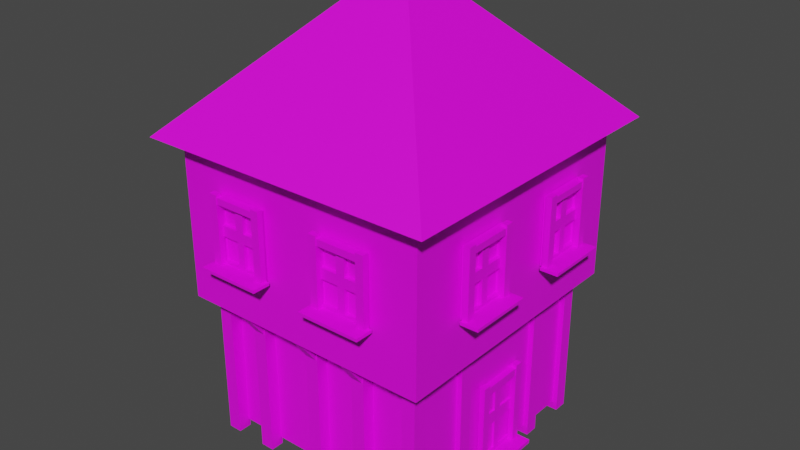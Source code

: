 # Source: house2.blend  (saved by Blender 3.3.6; exported with 4.5.12 LTS)
import bpy
from mathutils import Matrix  # noqa: F401  (used for matrix-valued properties, if any)

bpy.ops.wm.read_factory_settings(use_empty=True)
scene = bpy.context.scene
scene.name = 'Scene'

# ---- collections
col_collection = bpy.data.collections.new('Collection'); scene.collection.children.link(col_collection)

# ---- images (referenced by path relative to the original .blend; pixels are not part of the script)
import os
ASSET_DIR = os.environ.get("B2B_ASSET_DIR", "")  # directory of the original .blend (textures are referenced by path, not embedded)
HERE = os.path.dirname(os.path.abspath(__file__))  # packed textures are extracted next to this script under _unpacked/

def load_image(name, relpath, width, height, colorspace="sRGB"):
    """Load a texture the original file referenced (path relative to the .blend, or extracted next to this script)."""
    p = next((c for c in (os.path.join(HERE, relpath), os.path.join(ASSET_DIR, relpath)) if relpath and os.path.exists(c)), "")
    if p:
        img = bpy.data.images.load(p, check_existing=True)
        img.name = name
    else:  # same state as the original file: an image datablock whose file is absent (Cycles renders it pink)
        img = bpy.data.images.new(name, width, height)
        img.source = "FILE"
        img.filepath = "//" + (relpath or name)
    img.colorspace_settings.name = colorspace
    return img
img_hotel_png = load_image('HOTEL.png', 'HOTEL.png', 1024, 1024, 'sRGB')
img_gen_texture_png = load_image('GEN_TEXTURE.png', 'GEN_TEXTURE.png', 1024, 1024, 'sRGB')

# ---- materials (node trees are filled in below, after node groups)
mat_material = bpy.data.materials.new('Material')
mat_material.alpha_threshold = 0.0
mat_material.use_transparent_shadow = False
mat_material.roughness = 0.5
mat_material.line_color = (0.0, 0.0, 0.0, 1.0)
mat_material_001 = bpy.data.materials.new('Material.001')
mat_material_001.use_transparent_shadow = False

# ---- material node trees
mat_material.use_nodes = True; mat_material.node_tree.nodes.clear()
_N = mat_material.node_tree.nodes; _L = mat_material.node_tree.links
n0 = _N.new('ShaderNodeOutputMaterial'); n0.name = 'Material Output'; n0.location = (300, 300)
n1 = _N.new('ShaderNodeBsdfPrincipled'); n1.name = 'Principled BSDF'; n1.location = (10, 300)
n1.distribution = 'GGX'
n1.subsurface_method = 'RANDOM_WALK_SKIN'
n1.inputs[3].default_value = 1.45
n1.inputs[27].default_value = (0.0, 0.0, 0.0, 1.0)
n1.inputs[28].default_value = 1.0
n2 = _N.new('ShaderNodeTexImage'); n2.name = 'Image Texture'; n2.location = (-314, 94)
n2.image = img_hotel_png
_L.new(n1.outputs[0], n0.inputs[0])
_L.new(n2.outputs[0], n1.inputs[0])
n0.is_active_output = True
mat_material_001.use_nodes = True; mat_material_001.node_tree.nodes.clear()
_N = mat_material_001.node_tree.nodes; _L = mat_material_001.node_tree.links
n0 = _N.new('ShaderNodeBsdfPrincipled'); n0.name = 'Principled BSDF'; n0.location = (10, 300)
n0.distribution = 'GGX'
n0.subsurface_method = 'RANDOM_WALK_SKIN'
n0.inputs[3].default_value = 1.45
n0.inputs[27].default_value = (0.0, 0.0, 0.0, 1.0)
n0.inputs[28].default_value = 1.0
n1 = _N.new('ShaderNodeOutputMaterial'); n1.name = 'Material Output'; n1.location = (300, 300)
n2 = _N.new('ShaderNodeTexImage'); n2.name = 'Image Texture'; n2.location = (-339, 144)
n2.image = img_gen_texture_png
_L.new(n0.outputs[0], n1.inputs[0])
_L.new(n2.outputs[0], n0.inputs[0])
n1.is_active_output = True

# ---- world
world_world = bpy.data.worlds.new('World'); scene.world = world_world
world_world.use_nodes = True; world_world.node_tree.nodes.clear()
_N = world_world.node_tree.nodes; _L = world_world.node_tree.links
n0 = _N.new('ShaderNodeOutputWorld'); n0.name = 'World Output'; n0.location = (300, 300)
n1 = _N.new('ShaderNodeBackground'); n1.name = 'Background'; n1.location = (10, 300)
n1.inputs[0].default_value = (0.05088, 0.05088, 0.05088, 1.0)
_L.new(n1.outputs[0], n0.inputs[0])
n0.is_active_output = True
world_world.color = (0.05088, 0.05088, 0.05088)
world_world.use_sun_shadow = False
world_world.sun_shadow_jitter_overblur = 0.0

# ---- meshes
me_plane = bpy.data.meshes.new('Plane')
me_plane.from_pydata([(-1.0, -1.0, 0.0), (1.0, -1.0, 0.0), (-1.0, 1.0, 0.0), (1.0, 1.0, 0.0), (-1.0, -1.0, 1.331), (1.0, -1.0, 1.331), (-1.0, 1.0, 1.331), (1.0, 1.0, 1.331), (-1.053, -1.313, 1.342), (1.225, -1.313, 1.342), (-1.053, 1.067, 1.342), (1.225, 1.067, 1.342), (-1.053, -1.313, 2.725), (1.225, -1.313, 2.725), (-1.053, 1.067, 2.725), (1.225, 1.067, 2.725), (-1.229, 1.243, 2.743), (-1.229, -1.488, 2.743), (1.401, -1.488, 2.743), (1.401, 1.243, 2.743), (-0.1028, 0.1165, 3.875), (-0.1028, -0.261, 3.875), (0.2748, -0.261, 3.875), (0.2748, 0.1165, 3.875)], [], [(0, 2, 3, 1), (5, 7, 11, 9), (1, 3, 7, 5), (2, 0, 4, 6), (3, 2, 6, 7), (0, 1, 5, 4), (9, 11, 15, 13), (6, 4, 8, 10), (7, 6, 10, 11), (4, 5, 9, 8), (15, 14, 16, 19), (10, 8, 12, 14), (11, 10, 14, 15), (8, 9, 13, 12), (18, 19, 23, 22), (12, 13, 18, 17), (13, 15, 19, 18), (14, 12, 17, 16), (21, 22, 23, 20), (16, 17, 21, 20), (19, 16, 20, 23), (17, 18, 22, 21)])
_uv = me_plane.uv_layers.new(name='UVMap')
_uv.uv.foreach_set('vector', [0.1923, 0.04933, 0.1923, 0.07585, 0.2188, 0.07585, 0.2188, 0.04933, 0.773, 0.09883, 0.9845, 0.09883, 0.9845, 0.09883, 0.773, 0.09883, 0.221, 0.1283, 0.221, 0.1297, 0.221, 0.1297, 0.221, 0.1283, 0.2195, 0.1297, 0.2195, 0.1283, 0.2195, 0.1283, 0.2195, 0.1297, 0.221, 0.1297, 0.2195, 0.1297, 0.2195, 0.1297, 0.221, 0.1297, 0.2195, 0.1283, 0.221, 0.1283, 0.221, 0.1283, 0.2195, 0.1283, 0.7494, 0.3663, 0.7494, 0.01201, 1.008, 0.01201, 1.008, 0.3663, 0.9845, 0.3577, 0.773, 0.3577, 0.773, 0.3577, 0.9845, 0.3577, 0.9845, 0.09883, 0.9845, 0.3577, 0.9845, 0.3577, 0.9845, 0.09883, 0.773, 0.3577, 0.773, 0.09883, 0.773, 0.09883, 0.773, 0.3577, 0.9845, 0.09883, 0.9845, 0.3577, 0.9845, 0.3577, 0.9845, 0.09883, 1.009, 0.02216, 1.009, 0.3764, 0.7579, 0.3764, 0.7579, 0.02216, 1.009, 0.3995, 1.009, 0.01517, 0.766, 0.01517, 0.766, 0.3995, 0.7436, 0.02401, 0.7436, 0.3935, 1.013, 0.3935, 1.013, 0.02401, 0.4448, 0.3414, 0.4448, 0.3325, 0.4448, 0.3325, 0.4448, 0.3414, 0.773, 0.3577, 0.773, 0.09883, 0.773, 0.09883, 0.773, 0.3577, 0.773, 0.09883, 0.9845, 0.09883, 0.9845, 0.09883, 0.773, 0.09883, 0.9845, 0.3577, 0.773, 0.3577, 0.773, 0.3577, 0.9845, 0.3577, 0.4435, 0.3398, 0.4435, 0.3342, 0.4455, 0.3342, 0.4455, 0.3398, 0.4447, 0.3323, 0.4447, 0.3411, 0.4447, 0.3411, 0.4447, 0.3323, 0.4449, 0.3328, 0.4449, 0.3411, 0.4449, 0.3411, 0.4449, 0.3328, 0.4417, 0.3409, 0.4417, 0.3329, 0.4417, 0.3329, 0.4417, 0.3409])
me_plane.materials.append(mat_material)
me_plane.update()
me_cube_007 = bpy.data.meshes.new('Cube.007')
me_cube_007.from_pydata([(-1.0, -1.0, -1.0), (-1.0, -1.0, 1.0), (-1.0, 1.0, -1.0), (-1.0, 1.0, 1.0), (1.0, -1.0, -1.0), (1.0, -1.0, 1.0), (1.0, 1.0, -1.0), (1.0, 1.0, 1.0), (-1.0, -34.13, -1.0), (-1.0, -34.13, 1.0), (-1.0, -32.13, -1.0), (-1.0, -32.13, 1.0), (1.0, -34.13, -1.0), (1.0, -34.13, 1.0), (1.0, -32.13, -1.0), (1.0, -32.13, 1.0), (-32.92, -34.13, -1.0), (-32.92, -34.13, 1.0), (-32.92, -32.13, -1.0), (-32.92, -32.13, 1.0), (-30.92, -34.13, -1.0), (-30.92, -34.13, 1.0), (-30.92, -32.13, -1.0), (-30.92, -32.13, 1.0), (-16.93, -34.13, -1.0), (-16.93, -34.13, 1.0), (-16.93, -32.13, -1.0), (-16.93, -32.13, 1.0), (-14.93, -34.13, -1.0), (-14.93, -34.13, 1.0), (-14.93, -32.13, -1.0), (-14.93, -32.13, 1.0), (-9.136, -34.13, -1.0), (-9.136, -34.13, 1.0), (-9.136, -32.13, -1.0), (-9.136, -32.13, 1.0), (-7.136, -34.13, -1.0), (-7.136, -34.13, 1.0), (-7.136, -32.13, -1.0), (-7.136, -32.13, 1.0), (-26.39, -34.13, -1.0), (-26.39, -34.13, 1.0), (-26.39, -32.13, -1.0), (-26.39, -32.13, 1.0), (-24.39, -34.13, -1.0), (-24.39, -34.13, 1.0), (-24.39, -32.13, -1.0), (-24.39, -32.13, 1.0), (-1.0, -24.73, -1.0), (-1.0, -24.73, 1.0), (-1.0, -22.73, -1.0), (-1.0, -22.73, 1.0), (1.0, -24.73, -1.0), (1.0, -24.73, 1.0), (1.0, -22.73, -1.0), (1.0, -22.73, 1.0), (-1.0, -8.612, -1.0), (-1.0, -8.612, 1.0), (-1.0, -6.612, -1.0), (-1.0, -6.612, 1.0), (1.0, -8.612, -1.0), (1.0, -8.612, 1.0), (1.0, -6.612, -1.0), (1.0, -6.612, 1.0), (-26.15, -31.51, 0.3109), (-26.15, -37.24, 0.9988), (-26.15, -30.82, 0.3535), (-26.15, -36.55, 1.041), (-24.56, -31.51, 0.3109), (-24.56, -37.24, 0.9988), (-24.56, -30.82, 0.3535), (-24.56, -36.55, 1.041), (-16.72, -31.51, 0.3109), (-16.72, -37.24, 0.9988), (-16.72, -30.82, 0.3535), (-16.72, -36.55, 1.041), (-15.13, -31.51, 0.3109), (-15.13, -37.24, 0.9988), (-15.13, -30.82, 0.3535), (-15.13, -36.55, 1.041), (-8.909, -31.51, 0.3109), (-8.909, -37.24, 0.9988), (-8.909, -30.82, 0.3535), (-8.909, -36.55, 1.041), (-7.325, -31.51, 0.3109), (-7.325, -37.24, 0.9988), (-7.325, -30.82, 0.3535), (-7.325, -36.55, 1.041)], [], [(0, 1, 3, 2), (2, 3, 7, 6), (6, 7, 5, 4), (4, 5, 1, 0), (2, 6, 4, 0), (7, 3, 1, 5), (8, 9, 11, 10), (10, 11, 15, 14), (14, 15, 13, 12), (12, 13, 9, 8), (10, 14, 12, 8), (15, 11, 9, 13), (16, 17, 19, 18), (18, 19, 23, 22), (22, 23, 21, 20), (20, 21, 17, 16), (18, 22, 20, 16), (23, 19, 17, 21), (24, 25, 27, 26), (26, 27, 31, 30), (30, 31, 29, 28), (28, 29, 25, 24), (26, 30, 28, 24), (31, 27, 25, 29), (32, 33, 35, 34), (34, 35, 39, 38), (38, 39, 37, 36), (36, 37, 33, 32), (34, 38, 36, 32), (39, 35, 33, 37), (40, 41, 43, 42), (42, 43, 47, 46), (46, 47, 45, 44), (44, 45, 41, 40), (42, 46, 44, 40), (47, 43, 41, 45), (48, 49, 51, 50), (50, 51, 55, 54), (54, 55, 53, 52), (52, 53, 49, 48), (50, 54, 52, 48), (55, 51, 49, 53), (56, 57, 59, 58), (58, 59, 63, 62), (62, 63, 61, 60), (60, 61, 57, 56), (58, 62, 60, 56), (63, 59, 57, 61), (64, 65, 67, 66), (66, 67, 71, 70), (70, 71, 69, 68), (68, 69, 65, 64), (66, 70, 68, 64), (71, 67, 65, 69), (72, 73, 75, 74), (74, 75, 79, 78), (78, 79, 77, 76), (76, 77, 73, 72), (74, 78, 76, 72), (79, 75, 73, 77), (80, 81, 83, 82), (82, 83, 87, 86), (86, 87, 85, 84), (84, 85, 81, 80), (82, 86, 84, 80), (87, 83, 81, 85)])
_uv = me_cube_007.uv_layers.new(name='UVMap')
_uv.uv.foreach_set('vector', [0.08032, 0.4772, 0.08179, 0.4772, 0.08179, 0.4786, 0.08032, 0.4786, 0.08032, 0.4786, 0.08179, 0.4786, 0.08179, 0.4801, 0.08032, 0.4801, 0.08032, 0.4801, 0.08179, 0.4801, 0.08179, 0.4816, 0.08032, 0.4816, 0.08032, 0.4816, 0.08179, 0.4816, 0.08179, 0.483, 0.08032, 0.483, 0.07885, 0.4801, 0.08032, 0.4801, 0.08032, 0.4816, 0.07885, 0.4816, 0.08179, 0.4801, 0.08326, 0.4801, 0.08326, 0.4816, 0.08179, 0.4816, 0.08032, 0.4772, 0.08179, 0.4772, 0.08179, 0.4786, 0.08032, 0.4786, 0.08032, 0.4786, 0.08179, 0.4786, 0.08179, 0.4801, 0.08032, 0.4801, 0.08032, 0.4801, 0.08179, 0.4801, 0.08179, 0.4816, 0.08032, 0.4816, 0.08032, 0.4816, 0.08179, 0.4816, 0.08179, 0.483, 0.08032, 0.483, 0.07885, 0.4801, 0.08032, 0.4801, 0.08032, 0.4816, 0.07885, 0.4816, 0.08179, 0.4801, 0.08326, 0.4801, 0.08326, 0.4816, 0.08179, 0.4816, 0.08032, 0.4772, 0.08179, 0.4772, 0.08179, 0.4786, 0.08032, 0.4786, 0.08032, 0.4786, 0.08179, 0.4786, 0.08179, 0.4801, 0.08032, 0.4801, 0.08032, 0.4801, 0.08179, 0.4801, 0.08179, 0.4816, 0.08032, 0.4816, 0.08032, 0.4816, 0.08179, 0.4816, 0.08179, 0.483, 0.08032, 0.483, 0.07885, 0.4801, 0.08032, 0.4801, 0.08032, 0.4816, 0.07885, 0.4816, 0.08179, 0.4801, 0.08326, 0.4801, 0.08326, 0.4816, 0.08179, 0.4816, 0.08032, 0.4772, 0.08179, 0.4772, 0.08179, 0.4786, 0.08032, 0.4786, 0.08032, 0.4786, 0.08179, 0.4786, 0.08179, 0.4801, 0.08032, 0.4801, 0.08032, 0.4801, 0.08179, 0.4801, 0.08179, 0.4816, 0.08032, 0.4816, 0.08032, 0.4816, 0.08179, 0.4816, 0.08179, 0.483, 0.08032, 0.483, 0.07885, 0.4801, 0.08032, 0.4801, 0.08032, 0.4816, 0.07885, 0.4816, 0.08179, 0.4801, 0.08326, 0.4801, 0.08326, 0.4816, 0.08179, 0.4816, 0.08032, 0.4772, 0.08179, 0.4772, 0.08179, 0.4786, 0.08032, 0.4786, 0.08032, 0.4786, 0.08179, 0.4786, 0.08179, 0.4801, 0.08032, 0.4801, 0.08032, 0.4801, 0.08179, 0.4801, 0.08179, 0.4816, 0.08032, 0.4816, 0.08032, 0.4816, 0.08179, 0.4816, 0.08179, 0.483, 0.08032, 0.483, 0.07885, 0.4801, 0.08032, 0.4801, 0.08032, 0.4816, 0.07885, 0.4816, 0.08281, 0.4748, 0.08428, 0.4748, 0.08428, 0.4763, 0.08281, 0.4763, 0.08032, 0.4772, 0.08179, 0.4772, 0.08179, 0.4786, 0.08032, 0.4786, 0.08032, 0.4786, 0.08179, 0.4786, 0.08179, 0.4801, 0.08032, 0.4801, 0.08032, 0.4801, 0.08179, 0.4801, 0.08179, 0.4816, 0.08032, 0.4816, 0.08032, 0.4816, 0.08179, 0.4816, 0.08179, 0.483, 0.08032, 0.483, 0.07885, 0.4801, 0.08032, 0.4801, 0.08032, 0.4816, 0.07885, 0.4816, 0.08179, 0.4801, 0.08326, 0.4801, 0.08326, 0.4816, 0.08179, 0.4816, 0.08032, 0.4772, 0.08179, 0.4772, 0.08179, 0.4786, 0.08032, 0.4786, 0.08032, 0.4786, 0.08179, 0.4786, 0.08179, 0.4801, 0.08032, 0.4801, 0.08032, 0.4801, 0.08179, 0.4801, 0.08179, 0.4816, 0.08032, 0.4816, 0.08032, 0.4816, 0.08179, 0.4816, 0.08179, 0.483, 0.08032, 0.483, 0.07885, 0.4801, 0.08032, 0.4801, 0.08032, 0.4816, 0.07885, 0.4816, 0.08179, 0.4801, 0.08326, 0.4801, 0.08326, 0.4816, 0.08179, 0.4816, 0.08032, 0.4772, 0.08179, 0.4772, 0.08179, 0.4786, 0.08032, 0.4786, 0.08032, 0.4786, 0.08179, 0.4786, 0.08179, 0.4801, 0.08032, 0.4801, 0.08032, 0.4801, 0.08179, 0.4801, 0.08179, 0.4816, 0.08032, 0.4816, 0.08032, 0.4816, 0.08179, 0.4816, 0.08179, 0.483, 0.08032, 0.483, 0.07885, 0.4801, 0.08032, 0.4801, 0.08032, 0.4816, 0.07885, 0.4816, 0.08179, 0.4801, 0.08326, 0.4801, 0.08326, 0.4816, 0.08179, 0.4816, 0.08032, 0.4772, 0.08179, 0.4772, 0.08179, 0.4786, 0.08032, 0.4786, 0.08032, 0.4786, 0.08179, 0.4786, 0.08179, 0.4801, 0.08032, 0.4801, 0.08032, 0.4801, 0.08179, 0.4801, 0.08179, 0.4816, 0.08032, 0.4816, 0.08032, 0.4816, 0.08179, 0.4816, 0.08179, 0.483, 0.08032, 0.483, 0.07885, 0.4801, 0.08032, 0.4801, 0.08032, 0.4816, 0.07885, 0.4816, 0.08179, 0.4801, 0.08326, 0.4801, 0.08326, 0.4816, 0.08179, 0.4816, 0.08032, 0.4772, 0.08179, 0.4772, 0.08179, 0.4786, 0.08032, 0.4786, 0.08032, 0.4786, 0.08179, 0.4786, 0.08179, 0.4801, 0.08032, 0.4801, 0.08032, 0.4801, 0.08179, 0.4801, 0.08179, 0.4816, 0.08032, 0.4816, 0.08032, 0.4816, 0.08179, 0.4816, 0.08179, 0.483, 0.08032, 0.483, 0.07885, 0.4801, 0.08032, 0.4801, 0.08032, 0.4816, 0.07885, 0.4816, 0.08179, 0.4801, 0.08326, 0.4801, 0.08326, 0.4816, 0.08179, 0.4816, 0.08032, 0.4772, 0.08179, 0.4772, 0.08179, 0.4786, 0.08032, 0.4786, 0.08032, 0.4786, 0.08179, 0.4786, 0.08179, 0.4801, 0.08032, 0.4801, 0.08032, 0.4801, 0.08179, 0.4801, 0.08179, 0.4816, 0.08032, 0.4816, 0.08032, 0.4816, 0.08179, 0.4816, 0.08179, 0.483, 0.08032, 0.483, 0.07885, 0.4801, 0.08032, 0.4801, 0.08032, 0.4816, 0.07885, 0.4816, 0.08179, 0.4801, 0.08326, 0.4801, 0.08326, 0.4816, 0.08179, 0.4816])
me_cube_007.materials.append(mat_material_001)
me_cube_007.update()
me_cube_016 = bpy.data.meshes.new('Cube.016')
me_cube_016.from_pydata([(-1.0, -1.0, -1.0), (-1.0, -1.0, 1.0), (-1.0, 20.4, -1.0), (-1.0, 20.4, 1.0), (1.0, -1.0, -1.0), (1.0, -1.0, 1.0), (1.0, 20.4, -1.0), (1.0, 20.4, 1.0), (-1.0, 9.7, -1.0), (-1.0, 9.7, 1.0), (1.0, 9.7, -1.0), (1.0, 9.7, 1.0), (-1.0, -1.0, 0.0), (-1.0, 20.4, 1.192e-07), (1.0, 20.4, 1.192e-07), (1.0, -1.0, 0.0), (1.0, 9.7, 0.0), (-1.0, 9.7, 0.0), (1.0, 0.8218, -0.1703), (1.0, 0.8218, -0.8297), (1.0, 7.878, -0.8297), (1.0, 7.878, -0.1703), (1.0, 8.028, 0.8438), (1.0, 0.6712, 0.8438), (1.0, 0.6712, 0.1562), (1.0, 8.028, 0.1562), (1.0, 18.93, -0.1374), (1.0, 18.93, -0.8626), (1.0, 11.17, -0.8626), (1.0, 11.17, -0.1374), (1.0, 18.92, 0.8617), (1.0, 11.18, 0.8617), (1.0, 18.92, 0.1383), (1.0, 11.18, 0.1383), (-0.9265, 0.8218, -0.1703), (-0.9265, 0.8218, -0.8297), (-0.9265, 7.878, -0.8297), (-0.9265, 7.878, -0.1703), (-0.9265, 8.028, 0.8438), (-0.9265, 0.6712, 0.8438), (-0.9265, 0.6712, 0.1562), (-0.9265, 8.028, 0.1562), (-0.9265, 18.93, -0.1374), (-0.9265, 18.93, -0.8626), (-0.9265, 11.17, -0.8626), (-0.9265, 11.17, -0.1374), (-0.9265, 18.92, 0.8617), (-0.9265, 11.18, 0.8617), (-0.9265, 18.92, 0.1383), (-0.9265, 11.18, 0.1383), (0.6653, 19.76, -1.214), (0.6653, 19.76, 1.214), (0.6653, 20.71, -1.214), (0.6653, 20.71, 1.214), (8.693, 19.76, -1.214), (8.693, 19.76, 1.214), (8.693, 20.71, -1.214), (8.693, 20.71, 1.214), (0.6907, 19.91, 0.787), (0.6907, -1.787, 0.787), (0.6907, 19.91, 1.099), (0.6907, -1.787, 1.099), (3.293, 19.91, 0.787), (3.293, -1.787, 0.787), (3.293, 19.91, 1.099), (3.293, -1.787, 1.099), (0.6907, 19.91, -1.115), (0.6907, -1.787, -1.115), (0.6907, 19.91, -0.8029), (0.6907, -1.787, -0.8029), (3.293, 19.91, -1.115), (3.293, -1.787, -1.115), (3.293, 19.91, -0.8029), (3.293, -1.787, -0.8029), (0.992, -1.0, -1.0), (0.992, -1.0, 1.0), (0.992, 1.0, -1.0), (0.992, 1.0, 1.0), (2.992, -1.0, -1.0), (2.992, -1.0, 1.0), (2.992, 1.0, -1.0), (2.992, 1.0, 1.0)], [], [(17, 9, 3, 13), (13, 3, 7, 14), (15, 16, 25, 24), (15, 5, 1, 12), (8, 10, 4, 0), (11, 9, 1, 5), (7, 3, 9, 11), (2, 6, 10, 8), (16, 14, 32, 33), (12, 1, 9, 17), (0, 12, 17, 8), (10, 6, 27, 28), (4, 15, 12, 0), (10, 16, 21, 20), (2, 13, 14, 6), (8, 17, 13, 2), (23, 24, 40, 39), (16, 15, 18, 21), (4, 10, 20, 19), (15, 4, 19, 18), (27, 26, 42, 43), (5, 15, 24, 23), (11, 5, 23, 22), (16, 11, 22, 25), (19, 20, 36, 35), (16, 10, 28, 29), (14, 16, 29, 26), (6, 14, 26, 27), (22, 23, 39, 38), (7, 11, 31, 30), (11, 16, 33, 31), (14, 7, 30, 32), (36, 37, 34, 35), (41, 38, 39, 40), (43, 42, 45, 44), (48, 46, 47, 49), (30, 31, 47, 46), (20, 21, 37, 36), (28, 27, 43, 44), (25, 22, 38, 41), (32, 30, 46, 48), (21, 18, 34, 37), (29, 28, 44, 45), (24, 25, 41, 40), (31, 33, 49, 47), (26, 29, 45, 42), (33, 32, 48, 49), (18, 19, 35, 34), (50, 51, 53, 52), (52, 53, 57, 56), (56, 57, 55, 54), (54, 55, 51, 50), (52, 56, 54, 50), (57, 53, 51, 55), (58, 59, 61, 60), (60, 61, 65, 64), (64, 65, 63, 62), (62, 63, 59, 58), (60, 64, 62, 58), (65, 61, 59, 63), (66, 67, 69, 68), (68, 69, 73, 72), (72, 73, 71, 70), (70, 71, 67, 66), (68, 72, 70, 66), (73, 69, 67, 71), (74, 75, 77, 76), (76, 77, 81, 80), (80, 81, 79, 78), (78, 79, 75, 74), (76, 80, 78, 74), (81, 77, 75, 79)])
_uv = me_cube_016.uv_layers.new(name='UVMap')
_uv.uv.foreach_set('vector', [0.03522, 0.3706, 0.03131, 0.3706, 0.03131, 0.3667, 0.03522, 0.3667, 0.03522, 0.3667, 0.03131, 0.3667, 0.03131, 0.3588, 0.03522, 0.3588, 0.03522, 0.351, 0.03522, 0.3549, 0.03522, 0.3549, 0.03522, 0.351, 0.03522, 0.351, 0.03131, 0.351, 0.03131, 0.3432, 0.03522, 0.3432, 0.04696, 0.3549, 0.03913, 0.3549, 0.03913, 0.351, 0.04696, 0.351, 0.03131, 0.3549, 0.02348, 0.3549, 0.02348, 0.351, 0.03131, 0.351, 0.03131, 0.3588, 0.02348, 0.3588, 0.02348, 0.3549, 0.03131, 0.3549, 0.04696, 0.3588, 0.03913, 0.3588, 0.03913, 0.3549, 0.04696, 0.3549, 0.03522, 0.3549, 0.03522, 0.3588, 0.03522, 0.3588, 0.03522, 0.3549, 0.03522, 0.3745, 0.03131, 0.3745, 0.03131, 0.3706, 0.03522, 0.3706, 0.03913, 0.3745, 0.03522, 0.3745, 0.03522, 0.3706, 0.03913, 0.3706, 0.03913, 0.3549, 0.03913, 0.3588, 0.03913, 0.3588, 0.03913, 0.3549, 0.03913, 0.351, 0.03522, 0.351, 0.03522, 0.3432, 0.03913, 0.3432, 0.03913, 0.3549, 0.03522, 0.3549, 0.03522, 0.3549, 0.03913, 0.3549, 0.03913, 0.3667, 0.03522, 0.3667, 0.03522, 0.3588, 0.03913, 0.3588, 0.03913, 0.3706, 0.03522, 0.3706, 0.03522, 0.3667, 0.03913, 0.3667, 0.03131, 0.351, 0.03522, 0.351, 0.03522, 0.351, 0.03131, 0.351, 0.03522, 0.3549, 0.03522, 0.351, 0.03522, 0.351, 0.03522, 0.3549, 0.03913, 0.351, 0.03913, 0.3549, 0.03913, 0.3549, 0.03913, 0.351, 0.03522, 0.351, 0.03913, 0.351, 0.03913, 0.351, 0.03522, 0.351, 0.03913, 0.3588, 0.03522, 0.3588, 0.03522, 0.3588, 0.03913, 0.3588, 0.03131, 0.351, 0.03522, 0.351, 0.03522, 0.351, 0.03131, 0.351, 0.03131, 0.3549, 0.03131, 0.351, 0.03131, 0.351, 0.03131, 0.3549, 0.03522, 0.3549, 0.03131, 0.3549, 0.03131, 0.3549, 0.03522, 0.3549, 0.03913, 0.351, 0.03913, 0.3549, 0.03913, 0.3549, 0.03913, 0.351, 0.03522, 0.3549, 0.03913, 0.3549, 0.03913, 0.3549, 0.03522, 0.3549, 0.03522, 0.3588, 0.03522, 0.3549, 0.03522, 0.3549, 0.03522, 0.3588, 0.03913, 0.3588, 0.03522, 0.3588, 0.03522, 0.3588, 0.03913, 0.3588, 0.03131, 0.3549, 0.03131, 0.351, 0.03131, 0.351, 0.03131, 0.3549, 0.03131, 0.3588, 0.03131, 0.3549, 0.03131, 0.3549, 0.03131, 0.3588, 0.03131, 0.3549, 0.03522, 0.3549, 0.03522, 0.3549, 0.03131, 0.3549, 0.03522, 0.3588, 0.03131, 0.3588, 0.03131, 0.3588, 0.03522, 0.3588, 0.214, 0.3844, 0.2101, 0.3844, 0.2101, 0.3805, 0.214, 0.3805, 0.2101, 0.3844, 0.2062, 0.3844, 0.2062, 0.3805, 0.2101, 0.3805, 0.214, 0.3883, 0.2101, 0.3883, 0.2101, 0.3844, 0.214, 0.3844, 0.2101, 0.3883, 0.2062, 0.3883, 0.2062, 0.3844, 0.2101, 0.3844, 0.03131, 0.3588, 0.03131, 0.3549, 0.03131, 0.3549, 0.03131, 0.3588, 0.03913, 0.3549, 0.03522, 0.3549, 0.03522, 0.3549, 0.03913, 0.3549, 0.03913, 0.3549, 0.03913, 0.3588, 0.03913, 0.3588, 0.03913, 0.3549, 0.03522, 0.3549, 0.03131, 0.3549, 0.03131, 0.3549, 0.03522, 0.3549, 0.03522, 0.3588, 0.03131, 0.3588, 0.03131, 0.3588, 0.03522, 0.3588, 0.03522, 0.3549, 0.03522, 0.351, 0.03522, 0.351, 0.03522, 0.3549, 0.03522, 0.3549, 0.03913, 0.3549, 0.03913, 0.3549, 0.03522, 0.3549, 0.03522, 0.351, 0.03522, 0.3549, 0.03522, 0.3549, 0.03522, 0.351, 0.03131, 0.3549, 0.03522, 0.3549, 0.03522, 0.3549, 0.03131, 0.3549, 0.03522, 0.3588, 0.03522, 0.3549, 0.03522, 0.3549, 0.03522, 0.3588, 0.03522, 0.3549, 0.03522, 0.3588, 0.03522, 0.3588, 0.03522, 0.3549, 0.03522, 0.351, 0.03913, 0.351, 0.03913, 0.351, 0.03522, 0.351, 0.08976, 0.412, 0.08109, 0.412, 0.08109, 0.4033, 0.08976, 0.4033, 0.08976, 0.4033, 0.08109, 0.4033, 0.08109, 0.3947, 0.08976, 0.3947, 0.08976, 0.3947, 0.08109, 0.3947, 0.08109, 0.386, 0.08976, 0.386, 0.08976, 0.386, 0.08109, 0.386, 0.08109, 0.3773, 0.08976, 0.3773, 0.09842, 0.3947, 0.08976, 0.3947, 0.08976, 0.386, 0.09842, 0.386, 0.08109, 0.3947, 0.07242, 0.3947, 0.07242, 0.386, 0.08109, 0.386, 0.02822, 0.4057, 0.01955, 0.4057, 0.01955, 0.397, 0.02822, 0.397, 0.02822, 0.397, 0.01955, 0.397, 0.01955, 0.3883, 0.02822, 0.3883, 0.02822, 0.3883, 0.01955, 0.3883, 0.01955, 0.3797, 0.02822, 0.3797, 0.02822, 0.3797, 0.01955, 0.3797, 0.01955, 0.371, 0.02822, 0.371, 0.03689, 0.3883, 0.02822, 0.3883, 0.02822, 0.3797, 0.03689, 0.3797, 0.01955, 0.3883, 0.01089, 0.3883, 0.01089, 0.3797, 0.01955, 0.3797, 0.02336, 0.393, 0.01469, 0.393, 0.01469, 0.3844, 0.02336, 0.3844, 0.02336, 0.3844, 0.01469, 0.3844, 0.01469, 0.3757, 0.02336, 0.3757, 0.02336, 0.3757, 0.01469, 0.3757, 0.01469, 0.367, 0.02336, 0.367, 0.02336, 0.367, 0.01469, 0.367, 0.01469, 0.3584, 0.02336, 0.3584, 0.03689, 0.3883, 0.02822, 0.3883, 0.02822, 0.3797, 0.03689, 0.3797, 0.01955, 0.3883, 0.01089, 0.3883, 0.01089, 0.3797, 0.01955, 0.3797, 0.02822, 0.4057, 0.01955, 0.4057, 0.01955, 0.397, 0.02822, 0.397, 0.02822, 0.397, 0.01955, 0.397, 0.01955, 0.3883, 0.02822, 0.3883, 0.02822, 0.3883, 0.01955, 0.3883, 0.01955, 0.3797, 0.02822, 0.3797, 0.02822, 0.3797, 0.01955, 0.3797, 0.01955, 0.371, 0.02822, 0.371, 0.03689, 0.3883, 0.02822, 0.3883, 0.02822, 0.3797, 0.03689, 0.3797, 0.01955, 0.3883, 0.01089, 0.3883, 0.01089, 0.3797, 0.01955, 0.3797])
me_cube_016.materials.append(mat_material_001)
me_cube_016.update()
me_cube_017 = bpy.data.meshes.new('Cube.017')
me_cube_017.from_pydata([(-1.0, -1.0, -1.0), (-1.0, -1.0, 1.0), (-1.0, 20.4, -1.0), (-1.0, 20.4, 1.0), (1.0, -1.0, -1.0), (1.0, -1.0, 1.0), (1.0, 20.4, -1.0), (1.0, 20.4, 1.0), (-1.0, 9.7, -1.0), (-1.0, 9.7, 1.0), (1.0, 9.7, -1.0), (1.0, 9.7, 1.0), (-1.0, -1.0, 0.0), (-1.0, 20.4, 1.192e-07), (1.0, 20.4, 1.192e-07), (1.0, -1.0, 0.0), (1.0, 9.7, 0.0), (-1.0, 9.7, 0.0), (1.0, 0.8218, -0.1703), (1.0, 0.8218, -0.8297), (1.0, 7.878, -0.8297), (1.0, 7.878, -0.1703), (1.0, 8.028, 0.8438), (1.0, 0.6712, 0.8438), (1.0, 0.6712, 0.1562), (1.0, 8.028, 0.1562), (1.0, 18.93, -0.1374), (1.0, 18.93, -0.8626), (1.0, 11.17, -0.8626), (1.0, 11.17, -0.1374), (1.0, 18.92, 0.8617), (1.0, 11.18, 0.8617), (1.0, 18.92, 0.1383), (1.0, 11.18, 0.1383), (-0.9265, 0.8218, -0.1703), (-0.9265, 0.8218, -0.8297), (-0.9265, 7.878, -0.8297), (-0.9265, 7.878, -0.1703), (-0.9265, 8.028, 0.8438), (-0.9265, 0.6712, 0.8438), (-0.9265, 0.6712, 0.1562), (-0.9265, 8.028, 0.1562), (-0.9265, 18.93, -0.1374), (-0.9265, 18.93, -0.8626), (-0.9265, 11.17, -0.8626), (-0.9265, 11.17, -0.1374), (-0.9265, 18.92, 0.8617), (-0.9265, 11.18, 0.8617), (-0.9265, 18.92, 0.1383), (-0.9265, 11.18, 0.1383), (0.6653, 19.76, -1.214), (0.6653, 19.76, 1.214), (0.6653, 20.71, -1.214), (0.6653, 20.71, 1.214), (8.693, 19.76, -1.214), (8.693, 19.76, 1.214), (8.693, 20.71, -1.214), (8.693, 20.71, 1.214), (0.6907, 19.91, 0.787), (0.6907, -1.787, 0.787), (0.6907, 19.91, 1.099), (0.6907, -1.787, 1.099), (3.293, 19.91, 0.787), (3.293, -1.787, 0.787), (3.293, 19.91, 1.099), (3.293, -1.787, 1.099), (0.6907, 19.91, -1.115), (0.6907, -1.787, -1.115), (0.6907, 19.91, -0.8029), (0.6907, -1.787, -0.8029), (3.293, 19.91, -1.115), (3.293, -1.787, -1.115), (3.293, 19.91, -0.8029), (3.293, -1.787, -0.8029), (0.992, -1.0, -1.0), (0.992, -1.0, 1.0), (0.992, 1.0, -1.0), (0.992, 1.0, 1.0), (2.992, -1.0, -1.0), (2.992, -1.0, 1.0), (2.992, 1.0, -1.0), (2.992, 1.0, 1.0)], [], [(17, 9, 3, 13), (13, 3, 7, 14), (15, 16, 25, 24), (15, 5, 1, 12), (8, 10, 4, 0), (11, 9, 1, 5), (7, 3, 9, 11), (2, 6, 10, 8), (16, 14, 32, 33), (12, 1, 9, 17), (0, 12, 17, 8), (10, 6, 27, 28), (4, 15, 12, 0), (10, 16, 21, 20), (2, 13, 14, 6), (8, 17, 13, 2), (23, 24, 40, 39), (16, 15, 18, 21), (4, 10, 20, 19), (15, 4, 19, 18), (27, 26, 42, 43), (5, 15, 24, 23), (11, 5, 23, 22), (16, 11, 22, 25), (19, 20, 36, 35), (16, 10, 28, 29), (14, 16, 29, 26), (6, 14, 26, 27), (22, 23, 39, 38), (7, 11, 31, 30), (11, 16, 33, 31), (14, 7, 30, 32), (36, 37, 34, 35), (41, 38, 39, 40), (43, 42, 45, 44), (48, 46, 47, 49), (30, 31, 47, 46), (20, 21, 37, 36), (28, 27, 43, 44), (25, 22, 38, 41), (32, 30, 46, 48), (21, 18, 34, 37), (29, 28, 44, 45), (24, 25, 41, 40), (31, 33, 49, 47), (26, 29, 45, 42), (33, 32, 48, 49), (18, 19, 35, 34), (50, 51, 53, 52), (52, 53, 57, 56), (56, 57, 55, 54), (54, 55, 51, 50), (52, 56, 54, 50), (57, 53, 51, 55), (58, 59, 61, 60), (60, 61, 65, 64), (64, 65, 63, 62), (62, 63, 59, 58), (60, 64, 62, 58), (65, 61, 59, 63), (66, 67, 69, 68), (68, 69, 73, 72), (72, 73, 71, 70), (70, 71, 67, 66), (68, 72, 70, 66), (73, 69, 67, 71), (74, 75, 77, 76), (76, 77, 81, 80), (80, 81, 79, 78), (78, 79, 75, 74), (76, 80, 78, 74), (81, 77, 75, 79)])
_uv = me_cube_017.uv_layers.new(name='UVMap')
_uv.uv.foreach_set('vector', [0.03522, 0.3706, 0.03131, 0.3706, 0.03131, 0.3667, 0.03522, 0.3667, 0.03522, 0.3667, 0.03131, 0.3667, 0.03131, 0.3588, 0.03522, 0.3588, 0.03522, 0.351, 0.03522, 0.3549, 0.03522, 0.3549, 0.03522, 0.351, 0.03522, 0.351, 0.03131, 0.351, 0.03131, 0.3432, 0.03522, 0.3432, 0.04696, 0.3549, 0.03913, 0.3549, 0.03913, 0.351, 0.04696, 0.351, 0.03131, 0.3549, 0.02348, 0.3549, 0.02348, 0.351, 0.03131, 0.351, 0.03131, 0.3588, 0.02348, 0.3588, 0.02348, 0.3549, 0.03131, 0.3549, 0.04696, 0.3588, 0.03913, 0.3588, 0.03913, 0.3549, 0.04696, 0.3549, 0.03522, 0.3549, 0.03522, 0.3588, 0.03522, 0.3588, 0.03522, 0.3549, 0.03522, 0.3745, 0.03131, 0.3745, 0.03131, 0.3706, 0.03522, 0.3706, 0.03913, 0.3745, 0.03522, 0.3745, 0.03522, 0.3706, 0.03913, 0.3706, 0.03913, 0.3549, 0.03913, 0.3588, 0.03913, 0.3588, 0.03913, 0.3549, 0.03913, 0.351, 0.03522, 0.351, 0.03522, 0.3432, 0.03913, 0.3432, 0.03913, 0.3549, 0.03522, 0.3549, 0.03522, 0.3549, 0.03913, 0.3549, 0.03913, 0.3667, 0.03522, 0.3667, 0.03522, 0.3588, 0.03913, 0.3588, 0.03913, 0.3706, 0.03522, 0.3706, 0.03522, 0.3667, 0.03913, 0.3667, 0.03131, 0.351, 0.03522, 0.351, 0.03522, 0.351, 0.03131, 0.351, 0.03522, 0.3549, 0.03522, 0.351, 0.03522, 0.351, 0.03522, 0.3549, 0.03913, 0.351, 0.03913, 0.3549, 0.03913, 0.3549, 0.03913, 0.351, 0.03522, 0.351, 0.03913, 0.351, 0.03913, 0.351, 0.03522, 0.351, 0.03913, 0.3588, 0.03522, 0.3588, 0.03522, 0.3588, 0.03913, 0.3588, 0.03131, 0.351, 0.03522, 0.351, 0.03522, 0.351, 0.03131, 0.351, 0.03131, 0.3549, 0.03131, 0.351, 0.03131, 0.351, 0.03131, 0.3549, 0.03522, 0.3549, 0.03131, 0.3549, 0.03131, 0.3549, 0.03522, 0.3549, 0.03913, 0.351, 0.03913, 0.3549, 0.03913, 0.3549, 0.03913, 0.351, 0.03522, 0.3549, 0.03913, 0.3549, 0.03913, 0.3549, 0.03522, 0.3549, 0.03522, 0.3588, 0.03522, 0.3549, 0.03522, 0.3549, 0.03522, 0.3588, 0.03913, 0.3588, 0.03522, 0.3588, 0.03522, 0.3588, 0.03913, 0.3588, 0.03131, 0.3549, 0.03131, 0.351, 0.03131, 0.351, 0.03131, 0.3549, 0.03131, 0.3588, 0.03131, 0.3549, 0.03131, 0.3549, 0.03131, 0.3588, 0.03131, 0.3549, 0.03522, 0.3549, 0.03522, 0.3549, 0.03131, 0.3549, 0.03522, 0.3588, 0.03131, 0.3588, 0.03131, 0.3588, 0.03522, 0.3588, 0.214, 0.3844, 0.2101, 0.3844, 0.2101, 0.3805, 0.214, 0.3805, 0.2101, 0.3844, 0.2062, 0.3844, 0.2062, 0.3805, 0.2101, 0.3805, 0.214, 0.3883, 0.2101, 0.3883, 0.2101, 0.3844, 0.214, 0.3844, 0.2101, 0.3883, 0.2062, 0.3883, 0.2062, 0.3844, 0.2101, 0.3844, 0.03131, 0.3588, 0.03131, 0.3549, 0.03131, 0.3549, 0.03131, 0.3588, 0.03913, 0.3549, 0.03522, 0.3549, 0.03522, 0.3549, 0.03913, 0.3549, 0.03913, 0.3549, 0.03913, 0.3588, 0.03913, 0.3588, 0.03913, 0.3549, 0.03522, 0.3549, 0.03131, 0.3549, 0.03131, 0.3549, 0.03522, 0.3549, 0.03522, 0.3588, 0.03131, 0.3588, 0.03131, 0.3588, 0.03522, 0.3588, 0.03522, 0.3549, 0.03522, 0.351, 0.03522, 0.351, 0.03522, 0.3549, 0.03522, 0.3549, 0.03913, 0.3549, 0.03913, 0.3549, 0.03522, 0.3549, 0.03522, 0.351, 0.03522, 0.3549, 0.03522, 0.3549, 0.03522, 0.351, 0.03131, 0.3549, 0.03522, 0.3549, 0.03522, 0.3549, 0.03131, 0.3549, 0.03522, 0.3588, 0.03522, 0.3549, 0.03522, 0.3549, 0.03522, 0.3588, 0.03522, 0.3549, 0.03522, 0.3588, 0.03522, 0.3588, 0.03522, 0.3549, 0.03522, 0.351, 0.03913, 0.351, 0.03913, 0.351, 0.03522, 0.351, 0.08976, 0.412, 0.08109, 0.412, 0.08109, 0.4033, 0.08976, 0.4033, 0.08976, 0.4033, 0.08109, 0.4033, 0.08109, 0.3947, 0.08976, 0.3947, 0.08976, 0.3947, 0.08109, 0.3947, 0.08109, 0.386, 0.08976, 0.386, 0.08976, 0.386, 0.08109, 0.386, 0.08109, 0.3773, 0.08976, 0.3773, 0.09842, 0.3947, 0.08976, 0.3947, 0.08976, 0.386, 0.09842, 0.386, 0.08109, 0.3947, 0.07242, 0.3947, 0.07242, 0.386, 0.08109, 0.386, 0.02822, 0.4057, 0.01955, 0.4057, 0.01955, 0.397, 0.02822, 0.397, 0.02822, 0.397, 0.01955, 0.397, 0.01955, 0.3883, 0.02822, 0.3883, 0.02822, 0.3883, 0.01955, 0.3883, 0.01955, 0.3797, 0.02822, 0.3797, 0.02822, 0.3797, 0.01955, 0.3797, 0.01955, 0.371, 0.02822, 0.371, 0.03689, 0.3883, 0.02822, 0.3883, 0.02822, 0.3797, 0.03689, 0.3797, 0.01955, 0.3883, 0.01089, 0.3883, 0.01089, 0.3797, 0.01955, 0.3797, 0.02336, 0.393, 0.01469, 0.393, 0.01469, 0.3844, 0.02336, 0.3844, 0.02336, 0.3844, 0.01469, 0.3844, 0.01469, 0.3757, 0.02336, 0.3757, 0.02336, 0.3757, 0.01469, 0.3757, 0.01469, 0.367, 0.02336, 0.367, 0.02336, 0.367, 0.01469, 0.367, 0.01469, 0.3584, 0.02336, 0.3584, 0.03689, 0.3883, 0.02822, 0.3883, 0.02822, 0.3797, 0.03689, 0.3797, 0.01955, 0.3883, 0.01089, 0.3883, 0.01089, 0.3797, 0.01955, 0.3797, 0.02822, 0.4057, 0.01955, 0.4057, 0.01955, 0.397, 0.02822, 0.397, 0.02822, 0.397, 0.01955, 0.397, 0.01955, 0.3883, 0.02822, 0.3883, 0.02822, 0.3883, 0.01955, 0.3883, 0.01955, 0.3797, 0.02822, 0.3797, 0.02822, 0.3797, 0.01955, 0.3797, 0.01955, 0.371, 0.02822, 0.371, 0.03689, 0.3883, 0.02822, 0.3883, 0.02822, 0.3797, 0.03689, 0.3797, 0.01955, 0.3883, 0.01089, 0.3883, 0.01089, 0.3797, 0.01955, 0.3797])
me_cube_017.materials.append(mat_material_001)
me_cube_017.update()
me_cube_018 = bpy.data.meshes.new('Cube.018')
me_cube_018.from_pydata([(-1.0, -1.0, -1.0), (-1.0, -1.0, 1.0), (-1.0, 20.4, -1.0), (-1.0, 20.4, 1.0), (1.0, -1.0, -1.0), (1.0, -1.0, 1.0), (1.0, 20.4, -1.0), (1.0, 20.4, 1.0), (-1.0, 9.7, -1.0), (-1.0, 9.7, 1.0), (1.0, 9.7, -1.0), (1.0, 9.7, 1.0), (-1.0, -1.0, 0.0), (-1.0, 20.4, 1.192e-07), (1.0, 20.4, 1.192e-07), (1.0, -1.0, 0.0), (1.0, 9.7, 0.0), (-1.0, 9.7, 0.0), (1.0, 0.8218, -0.1703), (1.0, 0.8218, -0.8297), (1.0, 7.878, -0.8297), (1.0, 7.878, -0.1703), (1.0, 8.028, 0.8438), (1.0, 0.6712, 0.8438), (1.0, 0.6712, 0.1562), (1.0, 8.028, 0.1562), (1.0, 18.93, -0.1374), (1.0, 18.93, -0.8626), (1.0, 11.17, -0.8626), (1.0, 11.17, -0.1374), (1.0, 18.92, 0.8617), (1.0, 11.18, 0.8617), (1.0, 18.92, 0.1383), (1.0, 11.18, 0.1383), (-0.9265, 0.8218, -0.1703), (-0.9265, 0.8218, -0.8297), (-0.9265, 7.878, -0.8297), (-0.9265, 7.878, -0.1703), (-0.9265, 8.028, 0.8438), (-0.9265, 0.6712, 0.8438), (-0.9265, 0.6712, 0.1562), (-0.9265, 8.028, 0.1562), (-0.9265, 18.93, -0.1374), (-0.9265, 18.93, -0.8626), (-0.9265, 11.17, -0.8626), (-0.9265, 11.17, -0.1374), (-0.9265, 18.92, 0.8617), (-0.9265, 11.18, 0.8617), (-0.9265, 18.92, 0.1383), (-0.9265, 11.18, 0.1383), (0.6653, 19.76, -1.214), (0.6653, 19.76, 1.214), (0.6653, 20.71, -1.214), (0.6653, 20.71, 1.214), (8.693, 19.76, -1.214), (8.693, 19.76, 1.214), (8.693, 20.71, -1.214), (8.693, 20.71, 1.214), (0.6907, 19.91, 0.787), (0.6907, -1.787, 0.787), (0.6907, 19.91, 1.099), (0.6907, -1.787, 1.099), (3.293, 19.91, 0.787), (3.293, -1.787, 0.787), (3.293, 19.91, 1.099), (3.293, -1.787, 1.099), (0.6907, 19.91, -1.115), (0.6907, -1.787, -1.115), (0.6907, 19.91, -0.8029), (0.6907, -1.787, -0.8029), (3.293, 19.91, -1.115), (3.293, -1.787, -1.115), (3.293, 19.91, -0.8029), (3.293, -1.787, -0.8029), (0.992, -1.0, -1.0), (0.992, -1.0, 1.0), (0.992, 1.0, -1.0), (0.992, 1.0, 1.0), (2.992, -1.0, -1.0), (2.992, -1.0, 1.0), (2.992, 1.0, -1.0), (2.992, 1.0, 1.0)], [], [(17, 9, 3, 13), (13, 3, 7, 14), (15, 16, 25, 24), (15, 5, 1, 12), (8, 10, 4, 0), (11, 9, 1, 5), (7, 3, 9, 11), (2, 6, 10, 8), (16, 14, 32, 33), (12, 1, 9, 17), (0, 12, 17, 8), (10, 6, 27, 28), (4, 15, 12, 0), (10, 16, 21, 20), (2, 13, 14, 6), (8, 17, 13, 2), (23, 24, 40, 39), (16, 15, 18, 21), (4, 10, 20, 19), (15, 4, 19, 18), (27, 26, 42, 43), (5, 15, 24, 23), (11, 5, 23, 22), (16, 11, 22, 25), (19, 20, 36, 35), (16, 10, 28, 29), (14, 16, 29, 26), (6, 14, 26, 27), (22, 23, 39, 38), (7, 11, 31, 30), (11, 16, 33, 31), (14, 7, 30, 32), (36, 37, 34, 35), (41, 38, 39, 40), (43, 42, 45, 44), (48, 46, 47, 49), (30, 31, 47, 46), (20, 21, 37, 36), (28, 27, 43, 44), (25, 22, 38, 41), (32, 30, 46, 48), (21, 18, 34, 37), (29, 28, 44, 45), (24, 25, 41, 40), (31, 33, 49, 47), (26, 29, 45, 42), (33, 32, 48, 49), (18, 19, 35, 34), (50, 51, 53, 52), (52, 53, 57, 56), (56, 57, 55, 54), (54, 55, 51, 50), (52, 56, 54, 50), (57, 53, 51, 55), (58, 59, 61, 60), (60, 61, 65, 64), (64, 65, 63, 62), (62, 63, 59, 58), (60, 64, 62, 58), (65, 61, 59, 63), (66, 67, 69, 68), (68, 69, 73, 72), (72, 73, 71, 70), (70, 71, 67, 66), (68, 72, 70, 66), (73, 69, 67, 71), (74, 75, 77, 76), (76, 77, 81, 80), (80, 81, 79, 78), (78, 79, 75, 74), (76, 80, 78, 74), (81, 77, 75, 79)])
_uv = me_cube_018.uv_layers.new(name='UVMap')
_uv.uv.foreach_set('vector', [0.03522, 0.3706, 0.03131, 0.3706, 0.03131, 0.3667, 0.03522, 0.3667, 0.03522, 0.3667, 0.03131, 0.3667, 0.03131, 0.3588, 0.03522, 0.3588, 0.03522, 0.351, 0.03522, 0.3549, 0.03522, 0.3549, 0.03522, 0.351, 0.03522, 0.351, 0.03131, 0.351, 0.03131, 0.3432, 0.03522, 0.3432, 0.04696, 0.3549, 0.03913, 0.3549, 0.03913, 0.351, 0.04696, 0.351, 0.03131, 0.3549, 0.02348, 0.3549, 0.02348, 0.351, 0.03131, 0.351, 0.03131, 0.3588, 0.02348, 0.3588, 0.02348, 0.3549, 0.03131, 0.3549, 0.04696, 0.3588, 0.03913, 0.3588, 0.03913, 0.3549, 0.04696, 0.3549, 0.03522, 0.3549, 0.03522, 0.3588, 0.03522, 0.3588, 0.03522, 0.3549, 0.03522, 0.3745, 0.03131, 0.3745, 0.03131, 0.3706, 0.03522, 0.3706, 0.03913, 0.3745, 0.03522, 0.3745, 0.03522, 0.3706, 0.03913, 0.3706, 0.03913, 0.3549, 0.03913, 0.3588, 0.03913, 0.3588, 0.03913, 0.3549, 0.03913, 0.351, 0.03522, 0.351, 0.03522, 0.3432, 0.03913, 0.3432, 0.03913, 0.3549, 0.03522, 0.3549, 0.03522, 0.3549, 0.03913, 0.3549, 0.03913, 0.3667, 0.03522, 0.3667, 0.03522, 0.3588, 0.03913, 0.3588, 0.03913, 0.3706, 0.03522, 0.3706, 0.03522, 0.3667, 0.03913, 0.3667, 0.03131, 0.351, 0.03522, 0.351, 0.03522, 0.351, 0.03131, 0.351, 0.03522, 0.3549, 0.03522, 0.351, 0.03522, 0.351, 0.03522, 0.3549, 0.03913, 0.351, 0.03913, 0.3549, 0.03913, 0.3549, 0.03913, 0.351, 0.03522, 0.351, 0.03913, 0.351, 0.03913, 0.351, 0.03522, 0.351, 0.03913, 0.3588, 0.03522, 0.3588, 0.03522, 0.3588, 0.03913, 0.3588, 0.03131, 0.351, 0.03522, 0.351, 0.03522, 0.351, 0.03131, 0.351, 0.03131, 0.3549, 0.03131, 0.351, 0.03131, 0.351, 0.03131, 0.3549, 0.03522, 0.3549, 0.03131, 0.3549, 0.03131, 0.3549, 0.03522, 0.3549, 0.03913, 0.351, 0.03913, 0.3549, 0.03913, 0.3549, 0.03913, 0.351, 0.03522, 0.3549, 0.03913, 0.3549, 0.03913, 0.3549, 0.03522, 0.3549, 0.03522, 0.3588, 0.03522, 0.3549, 0.03522, 0.3549, 0.03522, 0.3588, 0.03913, 0.3588, 0.03522, 0.3588, 0.03522, 0.3588, 0.03913, 0.3588, 0.03131, 0.3549, 0.03131, 0.351, 0.03131, 0.351, 0.03131, 0.3549, 0.03131, 0.3588, 0.03131, 0.3549, 0.03131, 0.3549, 0.03131, 0.3588, 0.03131, 0.3549, 0.03522, 0.3549, 0.03522, 0.3549, 0.03131, 0.3549, 0.03522, 0.3588, 0.03131, 0.3588, 0.03131, 0.3588, 0.03522, 0.3588, 0.214, 0.3844, 0.2101, 0.3844, 0.2101, 0.3805, 0.214, 0.3805, 0.2101, 0.3844, 0.2062, 0.3844, 0.2062, 0.3805, 0.2101, 0.3805, 0.214, 0.3883, 0.2101, 0.3883, 0.2101, 0.3844, 0.214, 0.3844, 0.2101, 0.3883, 0.2062, 0.3883, 0.2062, 0.3844, 0.2101, 0.3844, 0.03131, 0.3588, 0.03131, 0.3549, 0.03131, 0.3549, 0.03131, 0.3588, 0.03913, 0.3549, 0.03522, 0.3549, 0.03522, 0.3549, 0.03913, 0.3549, 0.03913, 0.3549, 0.03913, 0.3588, 0.03913, 0.3588, 0.03913, 0.3549, 0.03522, 0.3549, 0.03131, 0.3549, 0.03131, 0.3549, 0.03522, 0.3549, 0.03522, 0.3588, 0.03131, 0.3588, 0.03131, 0.3588, 0.03522, 0.3588, 0.03522, 0.3549, 0.03522, 0.351, 0.03522, 0.351, 0.03522, 0.3549, 0.03522, 0.3549, 0.03913, 0.3549, 0.03913, 0.3549, 0.03522, 0.3549, 0.03522, 0.351, 0.03522, 0.3549, 0.03522, 0.3549, 0.03522, 0.351, 0.03131, 0.3549, 0.03522, 0.3549, 0.03522, 0.3549, 0.03131, 0.3549, 0.03522, 0.3588, 0.03522, 0.3549, 0.03522, 0.3549, 0.03522, 0.3588, 0.03522, 0.3549, 0.03522, 0.3588, 0.03522, 0.3588, 0.03522, 0.3549, 0.03522, 0.351, 0.03913, 0.351, 0.03913, 0.351, 0.03522, 0.351, 0.08976, 0.412, 0.08109, 0.412, 0.08109, 0.4033, 0.08976, 0.4033, 0.08976, 0.4033, 0.08109, 0.4033, 0.08109, 0.3947, 0.08976, 0.3947, 0.08976, 0.3947, 0.08109, 0.3947, 0.08109, 0.386, 0.08976, 0.386, 0.08976, 0.386, 0.08109, 0.386, 0.08109, 0.3773, 0.08976, 0.3773, 0.09842, 0.3947, 0.08976, 0.3947, 0.08976, 0.386, 0.09842, 0.386, 0.08109, 0.3947, 0.07242, 0.3947, 0.07242, 0.386, 0.08109, 0.386, 0.02822, 0.4057, 0.01955, 0.4057, 0.01955, 0.397, 0.02822, 0.397, 0.02822, 0.397, 0.01955, 0.397, 0.01955, 0.3883, 0.02822, 0.3883, 0.02822, 0.3883, 0.01955, 0.3883, 0.01955, 0.3797, 0.02822, 0.3797, 0.02822, 0.3797, 0.01955, 0.3797, 0.01955, 0.371, 0.02822, 0.371, 0.03689, 0.3883, 0.02822, 0.3883, 0.02822, 0.3797, 0.03689, 0.3797, 0.01955, 0.3883, 0.01089, 0.3883, 0.01089, 0.3797, 0.01955, 0.3797, 0.02336, 0.393, 0.01469, 0.393, 0.01469, 0.3844, 0.02336, 0.3844, 0.02336, 0.3844, 0.01469, 0.3844, 0.01469, 0.3757, 0.02336, 0.3757, 0.02336, 0.3757, 0.01469, 0.3757, 0.01469, 0.367, 0.02336, 0.367, 0.02336, 0.367, 0.01469, 0.367, 0.01469, 0.3584, 0.02336, 0.3584, 0.03689, 0.3883, 0.02822, 0.3883, 0.02822, 0.3797, 0.03689, 0.3797, 0.01955, 0.3883, 0.01089, 0.3883, 0.01089, 0.3797, 0.01955, 0.3797, 0.02822, 0.4057, 0.01955, 0.4057, 0.01955, 0.397, 0.02822, 0.397, 0.02822, 0.397, 0.01955, 0.397, 0.01955, 0.3883, 0.02822, 0.3883, 0.02822, 0.3883, 0.01955, 0.3883, 0.01955, 0.3797, 0.02822, 0.3797, 0.02822, 0.3797, 0.01955, 0.3797, 0.01955, 0.371, 0.02822, 0.371, 0.03689, 0.3883, 0.02822, 0.3883, 0.02822, 0.3797, 0.03689, 0.3797, 0.01955, 0.3883, 0.01089, 0.3883, 0.01089, 0.3797, 0.01955, 0.3797])
me_cube_018.materials.append(mat_material_001)
me_cube_018.update()
me_cube_019 = bpy.data.meshes.new('Cube.019')
me_cube_019.from_pydata([(-1.0, -1.0, -1.0), (-1.0, -1.0, 1.0), (-1.0, 20.4, -1.0), (-1.0, 20.4, 1.0), (1.0, -1.0, -1.0), (1.0, -1.0, 1.0), (1.0, 20.4, -1.0), (1.0, 20.4, 1.0), (-1.0, 9.7, -1.0), (-1.0, 9.7, 1.0), (1.0, 9.7, -1.0), (1.0, 9.7, 1.0), (-1.0, -1.0, 0.0), (-1.0, 20.4, 1.192e-07), (1.0, 20.4, 1.192e-07), (1.0, -1.0, 0.0), (1.0, 9.7, 0.0), (-1.0, 9.7, 0.0), (1.0, 0.8218, -0.1703), (1.0, 0.8218, -0.8297), (1.0, 7.878, -0.8297), (1.0, 7.878, -0.1703), (1.0, 8.028, 0.8438), (1.0, 0.6712, 0.8438), (1.0, 0.6712, 0.1562), (1.0, 8.028, 0.1562), (1.0, 18.93, -0.1374), (1.0, 18.93, -0.8626), (1.0, 11.17, -0.8626), (1.0, 11.17, -0.1374), (1.0, 18.92, 0.8617), (1.0, 11.18, 0.8617), (1.0, 18.92, 0.1383), (1.0, 11.18, 0.1383), (-0.9265, 0.8218, -0.1703), (-0.9265, 0.8218, -0.8297), (-0.9265, 7.878, -0.8297), (-0.9265, 7.878, -0.1703), (-0.9265, 8.028, 0.8438), (-0.9265, 0.6712, 0.8438), (-0.9265, 0.6712, 0.1562), (-0.9265, 8.028, 0.1562), (-0.9265, 18.93, -0.1374), (-0.9265, 18.93, -0.8626), (-0.9265, 11.17, -0.8626), (-0.9265, 11.17, -0.1374), (-0.9265, 18.92, 0.8617), (-0.9265, 11.18, 0.8617), (-0.9265, 18.92, 0.1383), (-0.9265, 11.18, 0.1383), (0.6653, 19.76, -1.214), (0.6653, 19.76, 1.214), (0.6653, 20.71, -1.214), (0.6653, 20.71, 1.214), (8.693, 19.76, -1.214), (8.693, 19.76, 1.214), (8.693, 20.71, -1.214), (8.693, 20.71, 1.214), (0.6907, 19.91, 0.787), (0.6907, -1.787, 0.787), (0.6907, 19.91, 1.099), (0.6907, -1.787, 1.099), (3.293, 19.91, 0.787), (3.293, -1.787, 0.787), (3.293, 19.91, 1.099), (3.293, -1.787, 1.099), (0.6907, 19.91, -1.115), (0.6907, -1.787, -1.115), (0.6907, 19.91, -0.8029), (0.6907, -1.787, -0.8029), (3.293, 19.91, -1.115), (3.293, -1.787, -1.115), (3.293, 19.91, -0.8029), (3.293, -1.787, -0.8029), (0.992, -1.0, -1.0), (0.992, -1.0, 1.0), (0.992, 1.0, -1.0), (0.992, 1.0, 1.0), (2.992, -1.0, -1.0), (2.992, -1.0, 1.0), (2.992, 1.0, -1.0), (2.992, 1.0, 1.0)], [], [(17, 9, 3, 13), (13, 3, 7, 14), (15, 16, 25, 24), (15, 5, 1, 12), (8, 10, 4, 0), (11, 9, 1, 5), (7, 3, 9, 11), (2, 6, 10, 8), (16, 14, 32, 33), (12, 1, 9, 17), (0, 12, 17, 8), (10, 6, 27, 28), (4, 15, 12, 0), (10, 16, 21, 20), (2, 13, 14, 6), (8, 17, 13, 2), (23, 24, 40, 39), (16, 15, 18, 21), (4, 10, 20, 19), (15, 4, 19, 18), (27, 26, 42, 43), (5, 15, 24, 23), (11, 5, 23, 22), (16, 11, 22, 25), (19, 20, 36, 35), (16, 10, 28, 29), (14, 16, 29, 26), (6, 14, 26, 27), (22, 23, 39, 38), (7, 11, 31, 30), (11, 16, 33, 31), (14, 7, 30, 32), (36, 37, 34, 35), (41, 38, 39, 40), (43, 42, 45, 44), (48, 46, 47, 49), (30, 31, 47, 46), (20, 21, 37, 36), (28, 27, 43, 44), (25, 22, 38, 41), (32, 30, 46, 48), (21, 18, 34, 37), (29, 28, 44, 45), (24, 25, 41, 40), (31, 33, 49, 47), (26, 29, 45, 42), (33, 32, 48, 49), (18, 19, 35, 34), (50, 51, 53, 52), (52, 53, 57, 56), (56, 57, 55, 54), (54, 55, 51, 50), (52, 56, 54, 50), (57, 53, 51, 55), (58, 59, 61, 60), (60, 61, 65, 64), (64, 65, 63, 62), (62, 63, 59, 58), (60, 64, 62, 58), (65, 61, 59, 63), (66, 67, 69, 68), (68, 69, 73, 72), (72, 73, 71, 70), (70, 71, 67, 66), (68, 72, 70, 66), (73, 69, 67, 71), (74, 75, 77, 76), (76, 77, 81, 80), (80, 81, 79, 78), (78, 79, 75, 74), (76, 80, 78, 74), (81, 77, 75, 79)])
_uv = me_cube_019.uv_layers.new(name='UVMap')
_uv.uv.foreach_set('vector', [0.03522, 0.3706, 0.03131, 0.3706, 0.03131, 0.3667, 0.03522, 0.3667, 0.03522, 0.3667, 0.03131, 0.3667, 0.03131, 0.3588, 0.03522, 0.3588, 0.03522, 0.351, 0.03522, 0.3549, 0.03522, 0.3549, 0.03522, 0.351, 0.03522, 0.351, 0.03131, 0.351, 0.03131, 0.3432, 0.03522, 0.3432, 0.04696, 0.3549, 0.03913, 0.3549, 0.03913, 0.351, 0.04696, 0.351, 0.03131, 0.3549, 0.02348, 0.3549, 0.02348, 0.351, 0.03131, 0.351, 0.03131, 0.3588, 0.02348, 0.3588, 0.02348, 0.3549, 0.03131, 0.3549, 0.04696, 0.3588, 0.03913, 0.3588, 0.03913, 0.3549, 0.04696, 0.3549, 0.03522, 0.3549, 0.03522, 0.3588, 0.03522, 0.3588, 0.03522, 0.3549, 0.03522, 0.3745, 0.03131, 0.3745, 0.03131, 0.3706, 0.03522, 0.3706, 0.03913, 0.3745, 0.03522, 0.3745, 0.03522, 0.3706, 0.03913, 0.3706, 0.03913, 0.3549, 0.03913, 0.3588, 0.03913, 0.3588, 0.03913, 0.3549, 0.03913, 0.351, 0.03522, 0.351, 0.03522, 0.3432, 0.03913, 0.3432, 0.03913, 0.3549, 0.03522, 0.3549, 0.03522, 0.3549, 0.03913, 0.3549, 0.03913, 0.3667, 0.03522, 0.3667, 0.03522, 0.3588, 0.03913, 0.3588, 0.03913, 0.3706, 0.03522, 0.3706, 0.03522, 0.3667, 0.03913, 0.3667, 0.03131, 0.351, 0.03522, 0.351, 0.03522, 0.351, 0.03131, 0.351, 0.03522, 0.3549, 0.03522, 0.351, 0.03522, 0.351, 0.03522, 0.3549, 0.03913, 0.351, 0.03913, 0.3549, 0.03913, 0.3549, 0.03913, 0.351, 0.03522, 0.351, 0.03913, 0.351, 0.03913, 0.351, 0.03522, 0.351, 0.03913, 0.3588, 0.03522, 0.3588, 0.03522, 0.3588, 0.03913, 0.3588, 0.03131, 0.351, 0.03522, 0.351, 0.03522, 0.351, 0.03131, 0.351, 0.03131, 0.3549, 0.03131, 0.351, 0.03131, 0.351, 0.03131, 0.3549, 0.03522, 0.3549, 0.03131, 0.3549, 0.03131, 0.3549, 0.03522, 0.3549, 0.03913, 0.351, 0.03913, 0.3549, 0.03913, 0.3549, 0.03913, 0.351, 0.03522, 0.3549, 0.03913, 0.3549, 0.03913, 0.3549, 0.03522, 0.3549, 0.03522, 0.3588, 0.03522, 0.3549, 0.03522, 0.3549, 0.03522, 0.3588, 0.03913, 0.3588, 0.03522, 0.3588, 0.03522, 0.3588, 0.03913, 0.3588, 0.03131, 0.3549, 0.03131, 0.351, 0.03131, 0.351, 0.03131, 0.3549, 0.03131, 0.3588, 0.03131, 0.3549, 0.03131, 0.3549, 0.03131, 0.3588, 0.03131, 0.3549, 0.03522, 0.3549, 0.03522, 0.3549, 0.03131, 0.3549, 0.03522, 0.3588, 0.03131, 0.3588, 0.03131, 0.3588, 0.03522, 0.3588, 0.214, 0.3844, 0.2101, 0.3844, 0.2101, 0.3805, 0.214, 0.3805, 0.2101, 0.3844, 0.2062, 0.3844, 0.2062, 0.3805, 0.2101, 0.3805, 0.214, 0.3883, 0.2101, 0.3883, 0.2101, 0.3844, 0.214, 0.3844, 0.2101, 0.3883, 0.2062, 0.3883, 0.2062, 0.3844, 0.2101, 0.3844, 0.03131, 0.3588, 0.03131, 0.3549, 0.03131, 0.3549, 0.03131, 0.3588, 0.03913, 0.3549, 0.03522, 0.3549, 0.03522, 0.3549, 0.03913, 0.3549, 0.03913, 0.3549, 0.03913, 0.3588, 0.03913, 0.3588, 0.03913, 0.3549, 0.03522, 0.3549, 0.03131, 0.3549, 0.03131, 0.3549, 0.03522, 0.3549, 0.03522, 0.3588, 0.03131, 0.3588, 0.03131, 0.3588, 0.03522, 0.3588, 0.03522, 0.3549, 0.03522, 0.351, 0.03522, 0.351, 0.03522, 0.3549, 0.03522, 0.3549, 0.03913, 0.3549, 0.03913, 0.3549, 0.03522, 0.3549, 0.03522, 0.351, 0.03522, 0.3549, 0.03522, 0.3549, 0.03522, 0.351, 0.03131, 0.3549, 0.03522, 0.3549, 0.03522, 0.3549, 0.03131, 0.3549, 0.03522, 0.3588, 0.03522, 0.3549, 0.03522, 0.3549, 0.03522, 0.3588, 0.03522, 0.3549, 0.03522, 0.3588, 0.03522, 0.3588, 0.03522, 0.3549, 0.03522, 0.351, 0.03913, 0.351, 0.03913, 0.351, 0.03522, 0.351, 0.08976, 0.412, 0.08109, 0.412, 0.08109, 0.4033, 0.08976, 0.4033, 0.08976, 0.4033, 0.08109, 0.4033, 0.08109, 0.3947, 0.08976, 0.3947, 0.08976, 0.3947, 0.08109, 0.3947, 0.08109, 0.386, 0.08976, 0.386, 0.08976, 0.386, 0.08109, 0.386, 0.08109, 0.3773, 0.08976, 0.3773, 0.09842, 0.3947, 0.08976, 0.3947, 0.08976, 0.386, 0.09842, 0.386, 0.08109, 0.3947, 0.07242, 0.3947, 0.07242, 0.386, 0.08109, 0.386, 0.02822, 0.4057, 0.01955, 0.4057, 0.01955, 0.397, 0.02822, 0.397, 0.02822, 0.397, 0.01955, 0.397, 0.01955, 0.3883, 0.02822, 0.3883, 0.02822, 0.3883, 0.01955, 0.3883, 0.01955, 0.3797, 0.02822, 0.3797, 0.02822, 0.3797, 0.01955, 0.3797, 0.01955, 0.371, 0.02822, 0.371, 0.03689, 0.3883, 0.02822, 0.3883, 0.02822, 0.3797, 0.03689, 0.3797, 0.01955, 0.3883, 0.01089, 0.3883, 0.01089, 0.3797, 0.01955, 0.3797, 0.02336, 0.393, 0.01469, 0.393, 0.01469, 0.3844, 0.02336, 0.3844, 0.02336, 0.3844, 0.01469, 0.3844, 0.01469, 0.3757, 0.02336, 0.3757, 0.02336, 0.3757, 0.01469, 0.3757, 0.01469, 0.367, 0.02336, 0.367, 0.02336, 0.367, 0.01469, 0.367, 0.01469, 0.3584, 0.02336, 0.3584, 0.03689, 0.3883, 0.02822, 0.3883, 0.02822, 0.3797, 0.03689, 0.3797, 0.01955, 0.3883, 0.01089, 0.3883, 0.01089, 0.3797, 0.01955, 0.3797, 0.02822, 0.4057, 0.01955, 0.4057, 0.01955, 0.397, 0.02822, 0.397, 0.02822, 0.397, 0.01955, 0.397, 0.01955, 0.3883, 0.02822, 0.3883, 0.02822, 0.3883, 0.01955, 0.3883, 0.01955, 0.3797, 0.02822, 0.3797, 0.02822, 0.3797, 0.01955, 0.3797, 0.01955, 0.371, 0.02822, 0.371, 0.03689, 0.3883, 0.02822, 0.3883, 0.02822, 0.3797, 0.03689, 0.3797, 0.01955, 0.3883, 0.01089, 0.3883, 0.01089, 0.3797, 0.01955, 0.3797])
me_cube_019.materials.append(mat_material_001)
me_cube_019.update()
me_cube_020 = bpy.data.meshes.new('Cube.020')
me_cube_020.from_pydata([(-1.0, -1.0, -1.0), (-1.0, -1.0, 1.0), (-1.0, 20.4, -1.0), (-1.0, 20.4, 1.0), (1.0, -1.0, -1.0), (1.0, -1.0, 1.0), (1.0, 20.4, -1.0), (1.0, 20.4, 1.0), (-1.0, 9.7, -1.0), (-1.0, 9.7, 1.0), (1.0, 9.7, -1.0), (1.0, 9.7, 1.0), (-1.0, -1.0, 0.0), (-1.0, 20.4, 1.192e-07), (1.0, 20.4, 1.192e-07), (1.0, -1.0, 0.0), (1.0, 9.7, 0.0), (-1.0, 9.7, 0.0), (1.0, 0.8218, -0.1703), (1.0, 0.8218, -0.8297), (1.0, 7.878, -0.8297), (1.0, 7.878, -0.1703), (1.0, 8.028, 0.8438), (1.0, 0.6712, 0.8438), (1.0, 0.6712, 0.1562), (1.0, 8.028, 0.1562), (1.0, 18.93, -0.1374), (1.0, 18.93, -0.8626), (1.0, 11.17, -0.8626), (1.0, 11.17, -0.1374), (1.0, 18.92, 0.8617), (1.0, 11.18, 0.8617), (1.0, 18.92, 0.1383), (1.0, 11.18, 0.1383), (-0.9265, 0.8218, -0.1703), (-0.9265, 0.8218, -0.8297), (-0.9265, 7.878, -0.8297), (-0.9265, 7.878, -0.1703), (-0.9265, 8.028, 0.8438), (-0.9265, 0.6712, 0.8438), (-0.9265, 0.6712, 0.1562), (-0.9265, 8.028, 0.1562), (-0.9265, 18.93, -0.1374), (-0.9265, 18.93, -0.8626), (-0.9265, 11.17, -0.8626), (-0.9265, 11.17, -0.1374), (-0.9265, 18.92, 0.8617), (-0.9265, 11.18, 0.8617), (-0.9265, 18.92, 0.1383), (-0.9265, 11.18, 0.1383), (0.6653, 19.76, -1.214), (0.6653, 19.76, 1.214), (0.6653, 20.71, -1.214), (0.6653, 20.71, 1.214), (8.693, 19.76, -1.214), (8.693, 19.76, 1.214), (8.693, 20.71, -1.214), (8.693, 20.71, 1.214), (0.6907, 19.91, 0.787), (0.6907, -1.787, 0.787), (0.6907, 19.91, 1.099), (0.6907, -1.787, 1.099), (3.293, 19.91, 0.787), (3.293, -1.787, 0.787), (3.293, 19.91, 1.099), (3.293, -1.787, 1.099), (0.6907, 19.91, -1.115), (0.6907, -1.787, -1.115), (0.6907, 19.91, -0.8029), (0.6907, -1.787, -0.8029), (3.293, 19.91, -1.115), (3.293, -1.787, -1.115), (3.293, 19.91, -0.8029), (3.293, -1.787, -0.8029), (0.992, -1.0, -1.0), (0.992, -1.0, 1.0), (0.992, 1.0, -1.0), (0.992, 1.0, 1.0), (2.992, -1.0, -1.0), (2.992, -1.0, 1.0), (2.992, 1.0, -1.0), (2.992, 1.0, 1.0)], [], [(17, 9, 3, 13), (13, 3, 7, 14), (15, 16, 25, 24), (15, 5, 1, 12), (8, 10, 4, 0), (11, 9, 1, 5), (7, 3, 9, 11), (2, 6, 10, 8), (16, 14, 32, 33), (12, 1, 9, 17), (0, 12, 17, 8), (10, 6, 27, 28), (4, 15, 12, 0), (10, 16, 21, 20), (2, 13, 14, 6), (8, 17, 13, 2), (23, 24, 40, 39), (16, 15, 18, 21), (4, 10, 20, 19), (15, 4, 19, 18), (27, 26, 42, 43), (5, 15, 24, 23), (11, 5, 23, 22), (16, 11, 22, 25), (19, 20, 36, 35), (16, 10, 28, 29), (14, 16, 29, 26), (6, 14, 26, 27), (22, 23, 39, 38), (7, 11, 31, 30), (11, 16, 33, 31), (14, 7, 30, 32), (36, 37, 34, 35), (41, 38, 39, 40), (43, 42, 45, 44), (48, 46, 47, 49), (30, 31, 47, 46), (20, 21, 37, 36), (28, 27, 43, 44), (25, 22, 38, 41), (32, 30, 46, 48), (21, 18, 34, 37), (29, 28, 44, 45), (24, 25, 41, 40), (31, 33, 49, 47), (26, 29, 45, 42), (33, 32, 48, 49), (18, 19, 35, 34), (50, 51, 53, 52), (52, 53, 57, 56), (56, 57, 55, 54), (54, 55, 51, 50), (52, 56, 54, 50), (57, 53, 51, 55), (58, 59, 61, 60), (60, 61, 65, 64), (64, 65, 63, 62), (62, 63, 59, 58), (60, 64, 62, 58), (65, 61, 59, 63), (66, 67, 69, 68), (68, 69, 73, 72), (72, 73, 71, 70), (70, 71, 67, 66), (68, 72, 70, 66), (73, 69, 67, 71), (74, 75, 77, 76), (76, 77, 81, 80), (80, 81, 79, 78), (78, 79, 75, 74), (76, 80, 78, 74), (81, 77, 75, 79)])
_uv = me_cube_020.uv_layers.new(name='UVMap')
_uv.uv.foreach_set('vector', [0.03522, 0.3706, 0.03131, 0.3706, 0.03131, 0.3667, 0.03522, 0.3667, 0.03522, 0.3667, 0.03131, 0.3667, 0.03131, 0.3588, 0.03522, 0.3588, 0.03522, 0.351, 0.03522, 0.3549, 0.03522, 0.3549, 0.03522, 0.351, 0.03522, 0.351, 0.03131, 0.351, 0.03131, 0.3432, 0.03522, 0.3432, 0.04696, 0.3549, 0.03913, 0.3549, 0.03913, 0.351, 0.04696, 0.351, 0.03131, 0.3549, 0.02348, 0.3549, 0.02348, 0.351, 0.03131, 0.351, 0.03131, 0.3588, 0.02348, 0.3588, 0.02348, 0.3549, 0.03131, 0.3549, 0.04696, 0.3588, 0.03913, 0.3588, 0.03913, 0.3549, 0.04696, 0.3549, 0.03522, 0.3549, 0.03522, 0.3588, 0.03522, 0.3588, 0.03522, 0.3549, 0.03522, 0.3745, 0.03131, 0.3745, 0.03131, 0.3706, 0.03522, 0.3706, 0.03913, 0.3745, 0.03522, 0.3745, 0.03522, 0.3706, 0.03913, 0.3706, 0.03913, 0.3549, 0.03913, 0.3588, 0.03913, 0.3588, 0.03913, 0.3549, 0.03913, 0.351, 0.03522, 0.351, 0.03522, 0.3432, 0.03913, 0.3432, 0.03913, 0.3549, 0.03522, 0.3549, 0.03522, 0.3549, 0.03913, 0.3549, 0.03913, 0.3667, 0.03522, 0.3667, 0.03522, 0.3588, 0.03913, 0.3588, 0.03913, 0.3706, 0.03522, 0.3706, 0.03522, 0.3667, 0.03913, 0.3667, 0.03131, 0.351, 0.03522, 0.351, 0.03522, 0.351, 0.03131, 0.351, 0.03522, 0.3549, 0.03522, 0.351, 0.03522, 0.351, 0.03522, 0.3549, 0.03913, 0.351, 0.03913, 0.3549, 0.03913, 0.3549, 0.03913, 0.351, 0.03522, 0.351, 0.03913, 0.351, 0.03913, 0.351, 0.03522, 0.351, 0.03913, 0.3588, 0.03522, 0.3588, 0.03522, 0.3588, 0.03913, 0.3588, 0.03131, 0.351, 0.03522, 0.351, 0.03522, 0.351, 0.03131, 0.351, 0.03131, 0.3549, 0.03131, 0.351, 0.03131, 0.351, 0.03131, 0.3549, 0.03522, 0.3549, 0.03131, 0.3549, 0.03131, 0.3549, 0.03522, 0.3549, 0.03913, 0.351, 0.03913, 0.3549, 0.03913, 0.3549, 0.03913, 0.351, 0.03522, 0.3549, 0.03913, 0.3549, 0.03913, 0.3549, 0.03522, 0.3549, 0.03522, 0.3588, 0.03522, 0.3549, 0.03522, 0.3549, 0.03522, 0.3588, 0.03913, 0.3588, 0.03522, 0.3588, 0.03522, 0.3588, 0.03913, 0.3588, 0.03131, 0.3549, 0.03131, 0.351, 0.03131, 0.351, 0.03131, 0.3549, 0.03131, 0.3588, 0.03131, 0.3549, 0.03131, 0.3549, 0.03131, 0.3588, 0.03131, 0.3549, 0.03522, 0.3549, 0.03522, 0.3549, 0.03131, 0.3549, 0.03522, 0.3588, 0.03131, 0.3588, 0.03131, 0.3588, 0.03522, 0.3588, 0.214, 0.3844, 0.2101, 0.3844, 0.2101, 0.3805, 0.214, 0.3805, 0.2101, 0.3844, 0.2062, 0.3844, 0.2062, 0.3805, 0.2101, 0.3805, 0.214, 0.3883, 0.2101, 0.3883, 0.2101, 0.3844, 0.214, 0.3844, 0.2101, 0.3883, 0.2062, 0.3883, 0.2062, 0.3844, 0.2101, 0.3844, 0.03131, 0.3588, 0.03131, 0.3549, 0.03131, 0.3549, 0.03131, 0.3588, 0.03913, 0.3549, 0.03522, 0.3549, 0.03522, 0.3549, 0.03913, 0.3549, 0.03913, 0.3549, 0.03913, 0.3588, 0.03913, 0.3588, 0.03913, 0.3549, 0.03522, 0.3549, 0.03131, 0.3549, 0.03131, 0.3549, 0.03522, 0.3549, 0.03522, 0.3588, 0.03131, 0.3588, 0.03131, 0.3588, 0.03522, 0.3588, 0.03522, 0.3549, 0.03522, 0.351, 0.03522, 0.351, 0.03522, 0.3549, 0.03522, 0.3549, 0.03913, 0.3549, 0.03913, 0.3549, 0.03522, 0.3549, 0.03522, 0.351, 0.03522, 0.3549, 0.03522, 0.3549, 0.03522, 0.351, 0.03131, 0.3549, 0.03522, 0.3549, 0.03522, 0.3549, 0.03131, 0.3549, 0.03522, 0.3588, 0.03522, 0.3549, 0.03522, 0.3549, 0.03522, 0.3588, 0.03522, 0.3549, 0.03522, 0.3588, 0.03522, 0.3588, 0.03522, 0.3549, 0.03522, 0.351, 0.03913, 0.351, 0.03913, 0.351, 0.03522, 0.351, 0.08976, 0.412, 0.08109, 0.412, 0.08109, 0.4033, 0.08976, 0.4033, 0.08976, 0.4033, 0.08109, 0.4033, 0.08109, 0.3947, 0.08976, 0.3947, 0.08976, 0.3947, 0.08109, 0.3947, 0.08109, 0.386, 0.08976, 0.386, 0.08976, 0.386, 0.08109, 0.386, 0.08109, 0.3773, 0.08976, 0.3773, 0.09842, 0.3947, 0.08976, 0.3947, 0.08976, 0.386, 0.09842, 0.386, 0.08109, 0.3947, 0.07242, 0.3947, 0.07242, 0.386, 0.08109, 0.386, 0.02822, 0.4057, 0.01955, 0.4057, 0.01955, 0.397, 0.02822, 0.397, 0.02822, 0.397, 0.01955, 0.397, 0.01955, 0.3883, 0.02822, 0.3883, 0.02822, 0.3883, 0.01955, 0.3883, 0.01955, 0.3797, 0.02822, 0.3797, 0.02822, 0.3797, 0.01955, 0.3797, 0.01955, 0.371, 0.02822, 0.371, 0.03689, 0.3883, 0.02822, 0.3883, 0.02822, 0.3797, 0.03689, 0.3797, 0.01955, 0.3883, 0.01089, 0.3883, 0.01089, 0.3797, 0.01955, 0.3797, 0.02336, 0.393, 0.01469, 0.393, 0.01469, 0.3844, 0.02336, 0.3844, 0.02336, 0.3844, 0.01469, 0.3844, 0.01469, 0.3757, 0.02336, 0.3757, 0.02336, 0.3757, 0.01469, 0.3757, 0.01469, 0.367, 0.02336, 0.367, 0.02336, 0.367, 0.01469, 0.367, 0.01469, 0.3584, 0.02336, 0.3584, 0.03689, 0.3883, 0.02822, 0.3883, 0.02822, 0.3797, 0.03689, 0.3797, 0.01955, 0.3883, 0.01089, 0.3883, 0.01089, 0.3797, 0.01955, 0.3797, 0.02822, 0.4057, 0.01955, 0.4057, 0.01955, 0.397, 0.02822, 0.397, 0.02822, 0.397, 0.01955, 0.397, 0.01955, 0.3883, 0.02822, 0.3883, 0.02822, 0.3883, 0.01955, 0.3883, 0.01955, 0.3797, 0.02822, 0.3797, 0.02822, 0.3797, 0.01955, 0.3797, 0.01955, 0.371, 0.02822, 0.371, 0.03689, 0.3883, 0.02822, 0.3883, 0.02822, 0.3797, 0.03689, 0.3797, 0.01955, 0.3883, 0.01089, 0.3883, 0.01089, 0.3797, 0.01955, 0.3797])
me_cube_020.materials.append(mat_material_001)
me_cube_020.update()

# ---- objects
ob_plane = bpy.data.objects.new('Plane', me_plane)
ob_cube_006 = bpy.data.objects.new('Cube.006', me_cube_007)
ob_cube_015 = bpy.data.objects.new('Cube.015', me_cube_016)
ob_cube_011 = bpy.data.objects.new('Cube.011', me_cube_017)
ob_cube_012 = bpy.data.objects.new('Cube.012', me_cube_018)
ob_cube_013 = bpy.data.objects.new('Cube.013', me_cube_019)
ob_cube_001 = bpy.data.objects.new('Cube.001', me_cube_020)

# ---- transforms, parenting, visibility, modifiers, constraints
ob_plane.location = (0.0, 0.0, 0.0)
ob_plane.scale = (3.57, 3.57, 3.57)
ob_cube_006.location = (3.52, 3.512, 2.282)
ob_cube_006.scale = (0.2188, 0.2188, 2.539)
ob_cube_015.location = (-1.558, -4.78, 8.428)
ob_cube_015.rotation_euler = (-1.571, -2.22e-16, -1.571)
ob_cube_015.scale = (0.07077, 0.0985, 0.8212)
ob_cube_011.location = (2.068, -4.78, 8.428)
ob_cube_011.rotation_euler = (-1.571, -2.22e-16, -1.571)
ob_cube_011.scale = (0.07077, 0.0985, 0.8212)
ob_cube_012.location = (4.47, -2.147, 8.428)
ob_cube_012.rotation_euler = (-1.571, -2.22e-16, -6.283)
ob_cube_012.scale = (0.07077, 0.0985, 0.8212)
ob_cube_013.location = (4.47, 1.479, 8.428)
ob_cube_013.rotation_euler = (-1.571, -2.22e-16, -6.283)
ob_cube_013.scale = (0.07077, 0.0985, 0.8212)
ob_cube_001.location = (3.56, 0.06588, 2.589)
ob_cube_001.rotation_euler = (-1.571, -2.22e-16, -6.283)
ob_cube_001.scale = (0.07077, 0.1257, 0.8212)

# ---- collection membership
col_collection.objects.link(ob_plane)
col_collection.objects.link(ob_cube_006)
col_collection.objects.link(ob_cube_015)
col_collection.objects.link(ob_cube_011)
col_collection.objects.link(ob_cube_012)
col_collection.objects.link(ob_cube_013)
col_collection.objects.link(ob_cube_001)

# ---- scene / render settings (as saved in the file)
scene.frame_start = 1; scene.frame_end = 250; scene.frame_set(1)
scene.render.engine = 'BLENDER_EEVEE_NEXT'
scene.cycles.sampling_pattern = 'TABULATED_SOBOL'
scene.cycles.use_light_tree = False
scene.view_settings.view_transform = 'Filmic'
bpy.context.view_layer.update()

# ---- added for rendering (the .blend has no active camera and no usable light): camera, sun
cam_auto = bpy.data.cameras.new('AutoCamera')
cam_auto.lens = 50.0
cam_auto.sensor_width = 36.0
cam_auto.clip_end = 1000.0
ob_auto_camera = bpy.data.objects.new('AutoCamera', cam_auto)
scene.collection.objects.link(ob_auto_camera)
ob_auto_camera.location = (18.5016, -22.2623, 21.3101)
ob_auto_camera.rotation_euler = (1.09748, -7.21219e-08, 0.694738)
scene.camera = ob_auto_camera
light_auto_sun = bpy.data.lights.new('AutoSun', 'SUN')
light_auto_sun.energy = 3.0
light_auto_sun.angle = 0.0523599
ob_auto_sun = bpy.data.objects.new('AutoSun', light_auto_sun)
scene.collection.objects.link(ob_auto_sun)
ob_auto_sun.rotation_euler = (0.872665, 0.174533, 0.523599)
bpy.context.view_layer.update()
